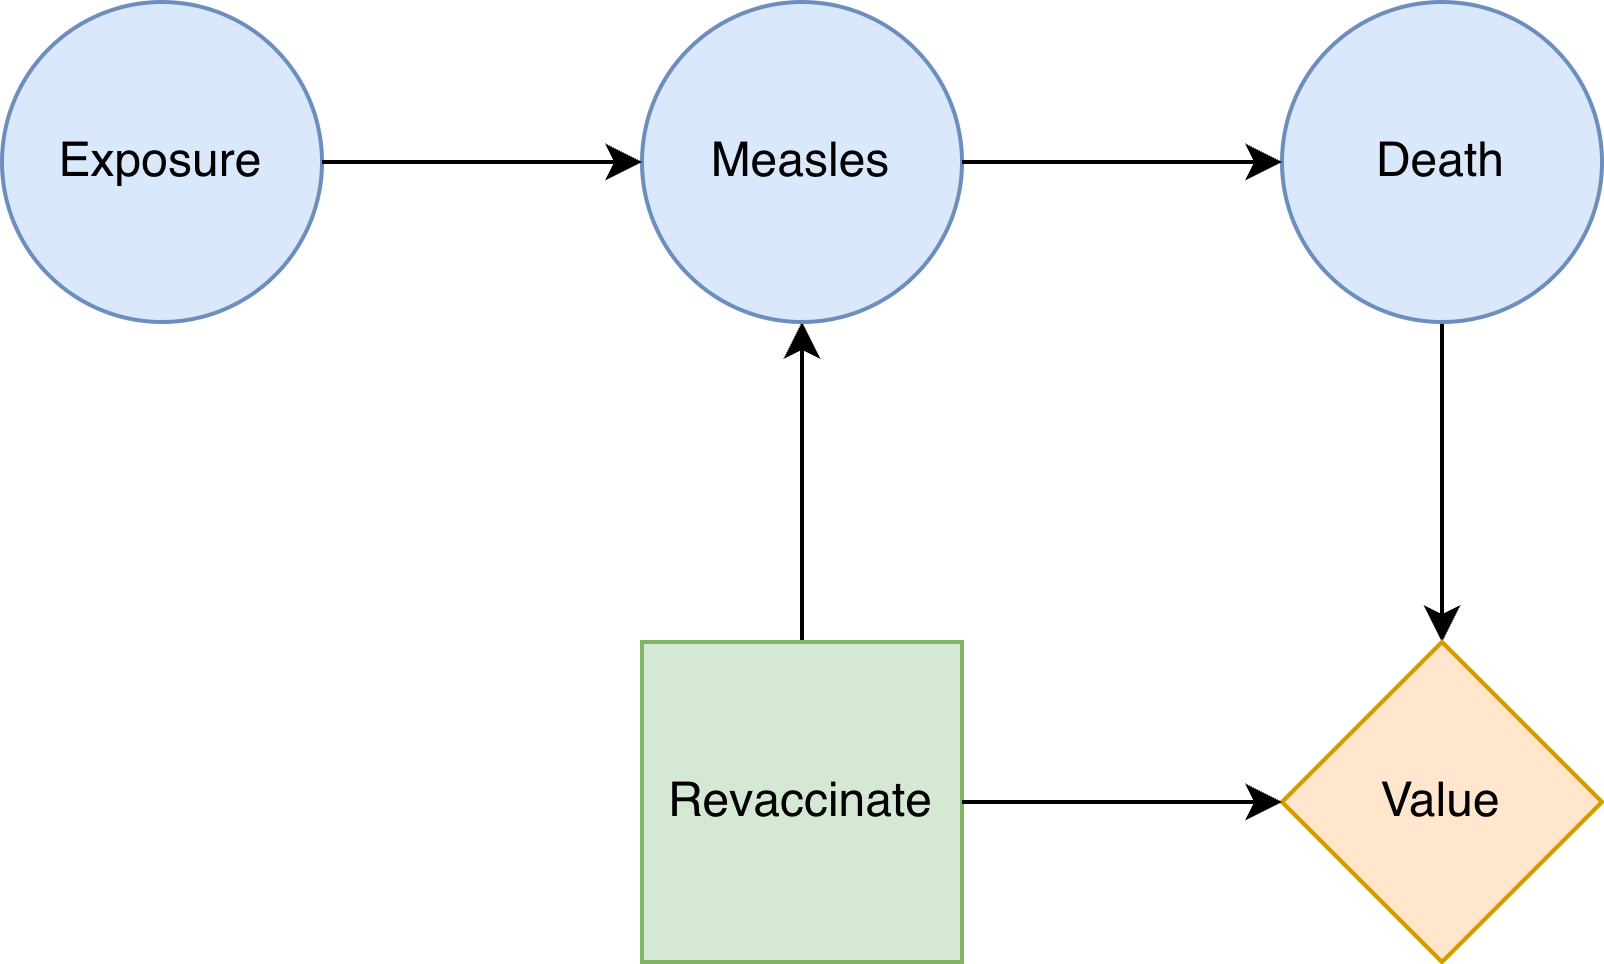

The diagram above was exported from draw.io. Its source (the exported page's mxGraphModel, read from the mxfile embedded in the PNG):
<mxGraphModel dx="1216" dy="813" grid="1" gridSize="10" guides="1" tooltips="1" connect="1" arrows="1" fold="1" page="1" pageScale="1" pageWidth="850" pageHeight="1100" math="0" shadow="0">
  <root>
    <mxCell id="0" />
    <mxCell id="1" parent="0" />
    <mxCell id="2" edge="1" parent="1" source="3" style="edgeStyle=orthogonalEdgeStyle;rounded=0;orthogonalLoop=1;jettySize=auto;html=1;exitX=0.5;exitY=1;exitDx=0;exitDy=0;entryX=0.5;entryY=0;entryDx=0;entryDy=0;" target="5">
      <mxGeometry relative="1" as="geometry" />
    </mxCell>
    <mxCell id="3" parent="1" style="whiteSpace=wrap;html=1;aspect=fixed;flipH=1;legacyAnchorPoints=0;flipV=1;fillColor=#d5e8d4;strokeColor=#82b366;" value="Revaccinate" vertex="1">
      <mxGeometry height="80" width="80" x="360" y="200" as="geometry" />
    </mxCell>
    <mxCell id="4" parent="1" style="ellipse;whiteSpace=wrap;html=1;aspect=fixed;flipH=1;legacyAnchorPoints=0;flipV=1;fillColor=#dae8fc;strokeColor=#6c8ebf;" value="Exposure" vertex="1">
      <mxGeometry height="80" width="80" x="200" y="40" as="geometry" />
    </mxCell>
    <mxCell id="5" parent="1" style="ellipse;whiteSpace=wrap;html=1;aspect=fixed;flipH=1;legacyAnchorPoints=0;flipV=1;fillColor=#dae8fc;strokeColor=#6c8ebf;" value="Measles" vertex="1">
      <mxGeometry height="80" width="80" x="360" y="40" as="geometry" />
    </mxCell>
    <mxCell id="6" edge="1" parent="1" source="7" style="edgeStyle=orthogonalEdgeStyle;rounded=0;orthogonalLoop=1;jettySize=auto;html=1;exitX=0.5;exitY=0;exitDx=0;exitDy=0;entryX=0.5;entryY=1;entryDx=0;entryDy=0;" target="8">
      <mxGeometry relative="1" as="geometry" />
    </mxCell>
    <mxCell id="7" parent="1" style="ellipse;whiteSpace=wrap;html=1;aspect=fixed;flipH=1;legacyAnchorPoints=0;flipV=1;fillColor=#dae8fc;strokeColor=#6c8ebf;" value="Death" vertex="1">
      <mxGeometry height="80" width="80" x="520" y="40" as="geometry" />
    </mxCell>
    <mxCell id="8" parent="1" style="rhombus;whiteSpace=wrap;html=1;flipH=1;legacyAnchorPoints=0;flipV=1;fillColor=#ffe6cc;strokeColor=#d79b00;" value="Value" vertex="1">
      <mxGeometry height="80" width="80" x="520" y="200" as="geometry" />
    </mxCell>
    <mxCell id="9" edge="1" parent="1" source="4" style="endArrow=classic;html=1;rounded=0;exitX=0;exitY=0.5;exitDx=0;exitDy=0;entryX=1;entryY=0.5;entryDx=0;entryDy=0;" target="5" value="">
      <mxGeometry height="50" relative="1" width="50" as="geometry">
        <mxPoint x="520" y="240" as="sourcePoint" />
        <mxPoint x="570" y="190" as="targetPoint" />
      </mxGeometry>
    </mxCell>
    <mxCell id="10" edge="1" parent="1" source="5" style="endArrow=classic;html=1;rounded=0;exitX=0;exitY=0.5;exitDx=0;exitDy=0;entryX=1;entryY=0.5;entryDx=0;entryDy=0;" target="7" value="">
      <mxGeometry height="50" relative="1" width="50" as="geometry">
        <mxPoint x="520" y="240" as="sourcePoint" />
        <mxPoint x="570" y="190" as="targetPoint" />
      </mxGeometry>
    </mxCell>
    <mxCell id="11" edge="1" parent="1" source="3" style="endArrow=classic;html=1;rounded=0;exitX=0;exitY=0.5;exitDx=0;exitDy=0;entryX=1;entryY=0.5;entryDx=0;entryDy=0;" target="8" value="">
      <mxGeometry height="50" relative="1" width="50" as="geometry">
        <mxPoint x="520" y="270" as="sourcePoint" />
        <mxPoint x="570" y="220" as="targetPoint" />
      </mxGeometry>
    </mxCell>
  </root>
</mxGraphModel>